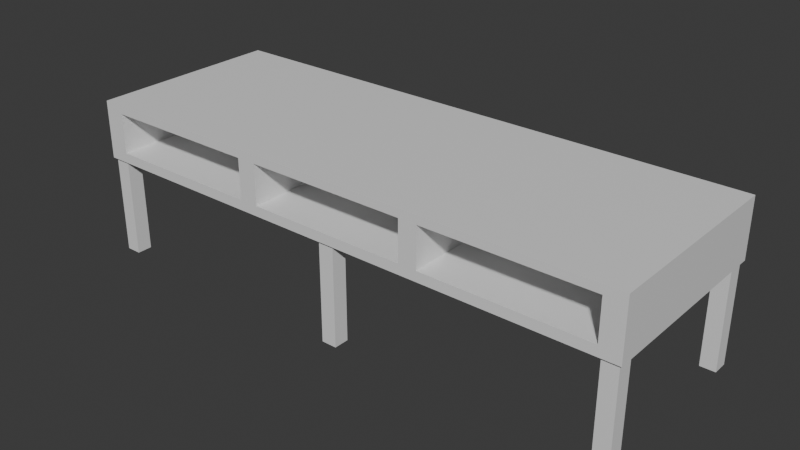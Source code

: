 # Source: library_table.blend  (saved by Blender 5.0.119; exported with 4.5.12 LTS)
import bpy
from mathutils import Matrix  # noqa: F401  (used for matrix-valued properties, if any)

bpy.ops.wm.read_factory_settings(use_empty=True)
scene = bpy.context.scene
scene.name = 'Scene'

# ---- collections
col_collection = bpy.data.collections.new('Collection'); scene.collection.children.link(col_collection)

# ---- materials (node trees are filled in below, after node groups)
mat_material_001 = bpy.data.materials.new('Material.001')
mat_material_001.alpha_threshold = 0.0
mat_material_001.use_backface_culling_lightprobe_volume = False
mat_material_001.roughness = 0.5
mat_material_001.line_color = (0.0, 0.0, 0.0, 1.0)

# ---- material node trees
mat_material_001.use_nodes = True; mat_material_001.node_tree.nodes.clear()
_N = mat_material_001.node_tree.nodes; _L = mat_material_001.node_tree.links
n0 = _N.new('ShaderNodeOutputMaterial'); n0.name = 'Material Output'; n0.location = (200, 100)
n1 = _N.new('ShaderNodeBsdfPrincipled'); n1.name = 'Principled BSDF'; n1.location = (-200, 100)
_L.new(n1.outputs[0], n0.inputs[0])
n0.is_active_output = True

# ---- world
world_world = bpy.data.worlds.new('World'); scene.world = world_world
world_world.use_nodes = True; world_world.node_tree.nodes.clear()
_N = world_world.node_tree.nodes; _L = world_world.node_tree.links
n0 = _N.new('ShaderNodeOutputWorld'); n0.name = 'World Output'; n0.location = (200, 100)
n1 = _N.new('ShaderNodeBackground'); n1.name = 'Background'; n1.location = (-200, 100)
n1.inputs[0].default_value = (0.05088, 0.05088, 0.05088, 1.0)
_L.new(n1.outputs[0], n0.inputs[0])
n0.is_active_output = True
world_world.color = (0.05088, 0.05088, 0.05088)
world_world.sun_shadow_jitter_overblur = 0.0

# ---- meshes
me_cube_060 = bpy.data.meshes.new('Cube.060')
me_cube_060.from_pydata([(-0.06575, -0.05792, -0.09858), (-0.06575, -0.05792, 0.6814), (-0.06575, 0.05792, -0.09858), (-0.06575, 0.05792, 0.6814), (0.0501, -0.05792, -0.09858), (0.0501, -0.05792, 0.6814), (0.0501, 0.05792, -0.09858), (0.0501, 0.05792, 0.6814)], [], [(0, 1, 3, 2), (2, 3, 7, 6), (6, 7, 5, 4), (4, 5, 1, 0), (2, 6, 4, 0), (7, 3, 1, 5)])
_uv = me_cube_060.uv_layers.new(name='UVMap')
_uv.uv.foreach_set('vector', [0.375, 0.0, 0.625, 0.0, 0.625, 0.25, 0.375, 0.25, 0.375, 0.25, 0.625, 0.25, 0.625, 0.5, 0.375, 0.5, 0.375, 0.5, 0.625, 0.5, 0.625, 0.75, 0.375, 0.75, 0.375, 0.75, 0.625, 0.75, 0.625, 1.0, 0.375, 1.0, 0.125, 0.5, 0.375, 0.5, 0.375, 0.75, 0.125, 0.75, 0.625, 0.5, 0.875, 0.5, 0.875, 0.75, 0.625, 0.75])
me_cube_060.materials.append(mat_material_001)
me_cube_060.update()
me_cube_059 = bpy.data.meshes.new('Cube.059')
me_cube_059.from_pydata([(-0.06575, -0.05792, -0.09858), (-0.06575, -0.05792, 0.8383), (-0.06575, 0.05792, -0.09858), (-0.06575, 0.05792, 0.8383), (0.0501, -0.05792, -0.09858), (0.0501, -0.05792, 0.8383), (0.0501, 0.05792, -0.09858), (0.0501, 0.05792, 0.8383)], [], [(0, 1, 3, 2), (2, 3, 7, 6), (6, 7, 5, 4), (4, 5, 1, 0), (2, 6, 4, 0), (7, 3, 1, 5)])
_uv = me_cube_059.uv_layers.new(name='UVMap')
_uv.uv.foreach_set('vector', [0.375, 0.0, 0.625, 0.0, 0.625, 0.25, 0.375, 0.25, 0.375, 0.25, 0.625, 0.25, 0.625, 0.5, 0.375, 0.5, 0.375, 0.5, 0.625, 0.5, 0.625, 0.75, 0.375, 0.75, 0.375, 0.75, 0.625, 0.75, 0.625, 1.0, 0.375, 1.0, 0.125, 0.5, 0.375, 0.5, 0.375, 0.75, 0.125, 0.75, 0.625, 0.5, 0.875, 0.5, 0.875, 0.75, 0.625, 0.75])
me_cube_059.materials.append(mat_material_001)
me_cube_059.update()
me_cube_058 = bpy.data.meshes.new('Cube.058')
me_cube_058.from_pydata([(2.113, 0.7436, -0.1987), (2.113, -0.7436, -0.1987), (-2.113, 0.7436, -0.1987), (-2.113, -0.7436, -0.1987), (-2.113, -0.7436, 0.1798), (-2.113, 0.7436, 0.1798), (2.113, -0.7436, 0.1798), (2.113, 0.7436, 0.1798), (-2.113, -0.7436, 0.2432), (-2.113, 0.7436, 0.2432), (2.113, -0.7436, 0.2432), (2.113, 0.7436, 0.2432), (-2.113, -0.7436, -0.123), (2.113, 0.7436, -0.123), (2.113, -0.7436, -0.123), (-2.113, 0.7436, -0.123), (-2.028, 0.7436, -0.1987), (2.028, 0.7436, -0.1987), (2.028, -0.7436, -0.1987), (-2.028, -0.7436, -0.1987), (-2.028, 0.7436, 0.1798), (2.028, 0.7436, 0.1798), (2.028, -0.7436, 0.1798), (-2.028, -0.7436, 0.1798), (-2.028, 0.7436, 0.2432), (2.028, 0.7436, 0.2432), (2.028, -0.7436, 0.2432), (-2.028, -0.7436, 0.2432), (2.028, 0.7436, -0.123), (-2.028, 0.7436, -0.123), (-2.028, -0.7436, -0.123), (2.028, -0.7436, -0.123), (-2.113, -0.2479, 0.1798), (-2.113, 0.2479, 0.1798), (2.113, 0.2479, 0.1798), (2.113, -0.2479, 0.1798), (-2.113, -0.2479, -0.1987), (-2.113, 0.2479, -0.1987), (2.113, 0.2479, -0.1987), (2.113, -0.2479, -0.1987), (-2.113, -0.2479, 0.2432), (-2.113, 0.2479, 0.2432), (2.113, 0.2479, 0.2432), (2.113, -0.2479, 0.2432), (-2.113, 0.2479, -0.123), (-2.113, -0.2479, -0.123), (2.113, -0.2479, -0.123), (2.113, 0.2479, -0.123), (2.028, 0.2479, 0.2432), (2.028, -0.2479, 0.2432), (-2.028, 0.2479, 0.2432), (-2.028, -0.2479, 0.2432), (-2.028, 0.2479, -0.1987), (-2.028, -0.2479, -0.1987), (2.028, 0.2479, -0.1987), (2.028, -0.2479, -0.1987), (-0.6759, 0.7436, -0.1987), (0.6759, 0.7436, -0.1987), (0.6759, -0.7436, -0.1987), (-0.6759, -0.7436, -0.1987), (-0.6759, 0.7436, 0.1798), (0.6759, 0.7436, 0.1798), (0.6759, -0.7436, 0.1798), (-0.6759, -0.7436, 0.1798), (-0.6759, 0.7436, 0.2432), (0.6759, 0.7436, 0.2432), (0.6759, -0.7436, 0.2432), (-0.6759, -0.7436, 0.2432), (0.6759, 0.7436, -0.123), (-0.6759, 0.7436, -0.123), (-0.6759, -0.7436, -0.123), (0.6759, -0.7436, -0.123), (-0.6759, -0.2479, -0.1987), (0.6759, -0.2479, -0.1987), (-0.6759, 0.2479, -0.1987), (0.6759, 0.2479, -0.1987), (-0.6759, 0.2479, 0.2432), (0.6759, 0.2479, 0.2432), (-0.6759, -0.2479, 0.2432), (0.6759, -0.2479, 0.2432), (-0.6042, 0.7436, -0.1987), (0.6042, 0.7436, -0.1987), (0.6042, -0.7436, -0.1987), (-0.6042, -0.7436, -0.1987), (-0.6042, 0.7436, 0.1798), (0.6042, 0.7436, 0.1798), (0.6042, -0.7436, 0.1798), (-0.6042, -0.7436, 0.1798), (-0.6042, 0.7436, 0.2432), (0.6042, 0.7436, 0.2432), (0.6042, -0.7436, 0.2432), (-0.6042, -0.7436, 0.2432), (0.6042, 0.7436, -0.123), (-0.6042, 0.7436, -0.123), (-0.6042, -0.7436, -0.123), (0.6042, -0.7436, -0.123), (-0.6042, -0.2479, -0.1987), (0.6042, -0.2479, -0.1987), (-0.6042, 0.2479, -0.1987), (0.6042, 0.2479, -0.1987), (-0.6042, 0.2479, 0.2432), (0.6042, 0.2479, 0.2432), (-0.6042, -0.2479, 0.2432), (0.6042, -0.2479, 0.2432), (-0.7466, -0.7436, -0.1987), (-1.957, -0.7436, -0.1987), (-0.7466, -0.7436, 0.1798), (-1.957, -0.7436, 0.1798), (-0.7466, -0.7436, 0.2432), (-1.957, -0.7436, 0.2432), (-0.7466, 0.7436, -0.123), (-1.957, 0.7436, -0.123), (-1.957, 0.7436, -0.1987), (-0.7466, 0.7436, -0.1987), (-1.957, 0.7436, 0.1798), (-0.7466, 0.7436, 0.1798), (-1.957, 0.7436, 0.2432), (-0.7466, 0.7436, 0.2432), (-1.957, -0.7436, -0.123), (-0.7466, -0.7436, -0.123), (-1.957, -0.2479, -0.1987), (-0.7466, -0.2479, -0.1987), (-1.957, 0.2479, -0.1987), (-0.7466, 0.2479, -0.1987), (-1.957, 0.2479, 0.2432), (-0.7466, 0.2479, 0.2432), (-1.957, -0.2479, 0.2432), (-0.7466, -0.2479, 0.2432), (0.7404, 0.7436, -0.1987), (1.963, 0.7436, -0.1987), (0.7404, 0.7436, 0.1798), (1.963, 0.7436, 0.1798), (0.7404, 0.7436, 0.2432), (1.963, 0.7436, 0.2432), (0.7404, -0.7436, -0.123), (1.963, -0.7436, -0.123), (0.7404, -0.2479, -0.1987), (1.963, -0.2479, -0.1987), (0.7404, 0.2479, -0.1987), (1.963, 0.2479, -0.1987), (0.7404, 0.2479, 0.2432), (1.963, 0.2479, 0.2432), (0.7404, -0.2479, 0.2432), (1.963, -0.2479, 0.2432), (1.963, -0.7436, -0.1987), (0.7404, -0.7436, -0.1987), (1.963, -0.7436, 0.1798), (0.7404, -0.7436, 0.1798), (1.963, -0.7436, 0.2432), (0.7404, -0.7436, 0.2432), (1.963, 0.7436, -0.123), (0.7404, 0.7436, -0.123)], [], [(30, 12, 3, 19), (54, 17, 0, 38), (46, 14, 1, 39), (22, 6, 10, 26), (28, 13, 0, 17), (44, 15, 2, 37), (51, 40, 8, 27), (20, 5, 9, 24), (34, 7, 11, 42), (32, 4, 8, 40), (33, 5, 15, 44), (21, 7, 13, 28), (35, 6, 14, 46), (23, 4, 12, 30), (6, 22, 31, 14), (107, 23, 30, 118), (5, 20, 29, 15), (131, 21, 28, 150), (7, 21, 25, 11), (114, 20, 24, 116), (43, 49, 26, 10), (126, 51, 27, 109), (15, 29, 16, 2), (150, 28, 17, 129), (4, 23, 27, 8), (146, 22, 26, 148), (37, 2, 16, 52), (139, 129, 17, 54), (14, 31, 18, 1), (118, 30, 19, 105), (144, 137, 55, 18), (137, 139, 54, 55), (3, 36, 53, 19), (36, 37, 52, 53), (116, 24, 50, 124), (124, 50, 51, 126), (11, 25, 48, 42), (42, 48, 49, 43), (7, 34, 47, 13), (34, 35, 46, 47), (4, 32, 45, 12), (32, 33, 44, 45), (5, 33, 41, 9), (33, 32, 40, 41), (6, 35, 43, 10), (35, 34, 42, 43), (24, 9, 41, 50), (50, 41, 40, 51), (12, 45, 36, 3), (45, 44, 37, 36), (13, 47, 38, 0), (47, 46, 39, 38), (18, 55, 39, 1), (55, 54, 38, 39), (140, 77, 79, 142), (100, 76, 78, 102), (132, 65, 77, 140), (88, 64, 76, 100), (121, 123, 74, 72), (97, 99, 75, 73), (104, 121, 72, 59), (82, 97, 73, 58), (134, 71, 58, 145), (94, 70, 59, 83), (123, 113, 56, 74), (99, 81, 57, 75), (106, 63, 67, 108), (86, 62, 66, 90), (110, 69, 56, 113), (92, 68, 57, 81), (142, 79, 66, 149), (102, 78, 67, 91), (130, 61, 65, 132), (84, 60, 64, 88), (115, 60, 69, 110), (85, 61, 68, 92), (147, 62, 71, 134), (87, 63, 70, 94), (62, 86, 95, 71), (60, 84, 93, 69), (61, 85, 89, 65), (85, 84, 88, 89), (79, 103, 90, 66), (103, 102, 91, 90), (69, 93, 80, 56), (93, 92, 81, 80), (63, 87, 91, 67), (87, 86, 90, 91), (74, 56, 80, 98), (98, 80, 81, 99), (71, 95, 82, 58), (95, 94, 83, 82), (59, 72, 96, 83), (83, 96, 97, 82), (72, 74, 98, 96), (96, 98, 99, 97), (65, 89, 101, 77), (89, 88, 100, 101), (77, 101, 103, 79), (101, 100, 102, 103), (20, 114, 111, 29), (29, 111, 112, 16), (111, 110, 113, 112), (23, 107, 109, 27), (107, 106, 108, 109), (52, 16, 112, 122), (122, 112, 113, 123), (19, 53, 120, 105), (105, 120, 121, 104), (53, 52, 122, 120), (120, 122, 123, 121), (76, 125, 127, 78), (125, 124, 126, 127), (64, 117, 125, 76), (117, 116, 124, 125), (70, 119, 104, 59), (119, 118, 105, 104), (78, 127, 108, 67), (127, 126, 109, 108), (60, 115, 117, 64), (115, 114, 116, 117), (63, 106, 119, 70), (22, 146, 135, 31), (21, 131, 133, 25), (131, 130, 132, 133), (49, 143, 148, 26), (143, 142, 149, 148), (31, 135, 144, 18), (135, 134, 145, 144), (25, 133, 141, 48), (133, 132, 140, 141), (48, 141, 143, 49), (141, 140, 142, 143), (73, 75, 138, 136), (136, 138, 139, 137), (58, 73, 136, 145), (145, 136, 137, 144), (75, 57, 128, 138), (138, 128, 129, 139), (62, 147, 149, 66), (147, 146, 148, 149), (68, 151, 128, 57), (151, 150, 129, 128), (61, 130, 151, 68), (114, 115, 60, 84, 85, 61, 130, 131, 146, 147, 62, 86, 87, 63, 106, 107), (150, 151, 68, 92, 93, 69, 110, 111, 118, 119, 70, 94, 95, 71, 134, 135), (135, 146, 131, 150), (134, 151, 130, 147), (95, 86, 85, 92), (94, 93, 84, 87), (110, 119, 106, 115), (111, 114, 107, 118), (136, 137, 55, 39, 46, 35, 43, 49, 143, 142, 79, 103, 102, 78, 127, 126, 51, 40, 32, 45, 36, 53, 120, 121, 72, 96, 97, 73), (139, 138, 75, 99, 98, 74, 123, 122, 52, 37, 44, 33, 41, 50, 124, 125, 76, 100, 101, 77, 140, 141, 48, 42, 34, 47, 38, 54)])
_uv = me_cube_058.uv_layers.new(name='UVMap')
_uv.uv.foreach_set('vector', [0.625, 0.9167, 0.625, 1.0, 0.625, 1.0, 0.625, 0.9167, 0.625, 0.5556, 0.625, 0.4167, 0.625, 0.5, 0.625, 0.5833, 0.625, 0.6667, 0.625, 0.75, 0.625, 0.75, 0.625, 0.6667, 0.625, 0.8333, 0.625, 0.75, 0.625, 0.75, 0.625, 0.8333, 0.625, 0.4167, 0.625, 0.5, 0.625, 0.5, 0.625, 0.4167, 0.625, 0.1667, 0.625, 0.25, 0.625, 0.25, 0.625, 0.1667, 0.7917, 0.6667, 0.875, 0.6667, 0.875, 0.75, 0.7917, 0.75, 0.625, 0.3333, 0.625, 0.25, 0.625, 0.25, 0.625, 0.3333, 0.625, 0.5833, 0.625, 0.5, 0.625, 0.5, 0.625, 0.5833, 0.625, 0.08333, 0.625, 0.0, 0.625, 0.0, 0.625, 0.08333, 0.625, 0.1667, 0.625, 0.25, 0.625, 0.25, 0.625, 0.1667, 0.625, 0.4167, 0.625, 0.5, 0.625, 0.5, 0.625, 0.4167, 0.625, 0.6667, 0.625, 0.75, 0.625, 0.75, 0.625, 0.6667, 0.625, 0.9167, 0.625, 1.0, 0.625, 1.0, 0.625, 0.9167, 0.625, 0.75, 0.625, 0.8333, 0.625, 0.8333, 0.625, 0.75, 0.625, 0.9074, 0.625, 0.9167, 0.625, 0.9167, 0.625, 0.9074, 0.625, 0.25, 0.625, 0.3333, 0.625, 0.3333, 0.625, 0.25, 0.625, 0.4074, 0.625, 0.4167, 0.625, 0.4167, 0.625, 0.4074, 0.625, 0.5, 0.625, 0.4167, 0.625, 0.4167, 0.625, 0.5, 0.625, 0.3426, 0.625, 0.3333, 0.625, 0.3333, 0.625, 0.3426, 0.625, 0.6667, 0.7083, 0.6667, 0.7083, 0.75, 0.625, 0.75, 0.7824, 0.6667, 0.7917, 0.6667, 0.7917, 0.75, 0.7824, 0.75, 0.625, 0.25, 0.625, 0.3333, 0.625, 0.3333, 0.625, 0.25, 0.625, 0.4074, 0.625, 0.4167, 0.625, 0.4167, 0.625, 0.4074, 0.625, 1.0, 0.625, 0.9167, 0.625, 0.9167, 0.625, 1.0, 0.625, 0.8426, 0.625, 0.8333, 0.625, 0.8333, 0.625, 0.8426, 0.625, 0.5, 0.625, 0.25, 0.625, 0.3333, 0.625, 0.5278, 0.625, 0.5525, 0.625, 0.4074, 0.625, 0.4167, 0.625, 0.5556, 0.625, 0.75, 0.625, 0.8333, 0.625, 0.8333, 0.625, 0.75, 0.625, 0.9074, 0.625, 0.9167, 0.625, 0.9167, 0.625, 0.9074, 0.625, 0.8426, 0.625, 0.6975, 0.625, 0.6944, 0.625, 0.8333, 0.625, 0.6975, 0.625, 0.5525, 0.625, 0.5556, 0.625, 0.6944, 0.625, 1.0, 0.625, 0.75, 0.625, 0.7222, 0.625, 0.9167, 0.625, 0.75, 0.625, 0.5, 0.625, 0.5278, 0.625, 0.7222, 0.7824, 0.5, 0.7917, 0.5, 0.7917, 0.5833, 0.7824, 0.5833, 0.7824, 0.5833, 0.7917, 0.5833, 0.7917, 0.6667, 0.7824, 0.6667, 0.625, 0.5, 0.7083, 0.5, 0.7083, 0.5833, 0.625, 0.5833, 0.625, 0.5833, 0.7083, 0.5833, 0.7083, 0.6667, 0.625, 0.6667, 0.625, 0.5, 0.625, 0.5833, 0.625, 0.5833, 0.625, 0.5, 0.625, 0.5833, 0.625, 0.6667, 0.625, 0.6667, 0.625, 0.5833, 0.625, 0.0, 0.625, 0.08333, 0.625, 0.08333, 0.625, 0.0, 0.625, 0.08333, 0.625, 0.1667, 0.625, 0.1667, 0.625, 0.08333, 0.625, 0.25, 0.625, 0.1667, 0.625, 0.1667, 0.625, 0.25, 0.625, 0.1667, 0.625, 0.08333, 0.625, 0.08333, 0.625, 0.1667, 0.625, 0.75, 0.625, 0.6667, 0.625, 0.6667, 0.625, 0.75, 0.625, 0.6667, 0.625, 0.5833, 0.625, 0.5833, 0.625, 0.6667, 0.7917, 0.5, 0.875, 0.5, 0.875, 0.5833, 0.7917, 0.5833, 0.7917, 0.5833, 0.875, 0.5833, 0.875, 0.6667, 0.7917, 0.6667, 0.625, 0.0, 0.625, 0.08333, 0.625, 0.08333, 0.625, 0.0, 0.625, 0.08333, 0.625, 0.1667, 0.625, 0.1667, 0.625, 0.08333, 0.625, 0.5, 0.625, 0.5833, 0.625, 0.5833, 0.625, 0.5, 0.625, 0.5833, 0.625, 0.6667, 0.625, 0.6667, 0.625, 0.5833, 0.625, 0.8333, 0.625, 0.6944, 0.625, 0.6667, 0.625, 0.75, 0.625, 0.6944, 0.625, 0.5556, 0.625, 0.5833, 0.625, 0.6667, 0.7269, 0.5833, 0.7361, 0.5833, 0.7361, 0.6667, 0.7269, 0.6667, 0.7546, 0.5833, 0.7639, 0.5833, 0.7639, 0.6667, 0.7546, 0.6667, 0.7269, 0.5, 0.7361, 0.5, 0.7361, 0.5833, 0.7269, 0.5833, 0.7546, 0.5, 0.7639, 0.5, 0.7639, 0.5833, 0.7546, 0.5833, 0.625, 0.716, 0.625, 0.534, 0.625, 0.537, 0.625, 0.713, 0.625, 0.7068, 0.625, 0.5432, 0.625, 0.5463, 0.625, 0.7037, 0.625, 0.8981, 0.625, 0.716, 0.625, 0.713, 0.625, 0.8889, 0.625, 0.8704, 0.625, 0.7068, 0.625, 0.7037, 0.625, 0.8611, 0.625, 0.8519, 0.625, 0.8611, 0.625, 0.8611, 0.625, 0.8519, 0.625, 0.8796, 0.625, 0.8889, 0.625, 0.8889, 0.625, 0.8796, 0.625, 0.534, 0.625, 0.3519, 0.625, 0.3611, 0.625, 0.537, 0.625, 0.5432, 0.625, 0.3796, 0.625, 0.3889, 0.625, 0.5463, 0.625, 0.8981, 0.625, 0.8889, 0.625, 0.8889, 0.625, 0.8981, 0.625, 0.8704, 0.625, 0.8611, 0.625, 0.8611, 0.625, 0.8704, 0.625, 0.3519, 0.625, 0.3611, 0.625, 0.3611, 0.625, 0.3519, 0.625, 0.3796, 0.625, 0.3889, 0.625, 0.3889, 0.625, 0.3796, 0.7269, 0.6667, 0.7361, 0.6667, 0.7361, 0.75, 0.7269, 0.75, 0.7546, 0.6667, 0.7639, 0.6667, 0.7639, 0.75, 0.7546, 0.75, 0.625, 0.3981, 0.625, 0.3889, 0.625, 0.3889, 0.625, 0.3981, 0.625, 0.3704, 0.625, 0.3611, 0.625, 0.3611, 0.625, 0.3704, 0.625, 0.3519, 0.625, 0.3611, 0.625, 0.3611, 0.625, 0.3519, 0.625, 0.3796, 0.625, 0.3889, 0.625, 0.3889, 0.625, 0.3796, 0.625, 0.8519, 0.625, 0.8611, 0.625, 0.8611, 0.625, 0.8519, 0.625, 0.8796, 0.625, 0.8889, 0.625, 0.8889, 0.625, 0.8796, 0.625, 0.8611, 0.625, 0.8704, 0.625, 0.8704, 0.625, 0.8611, 0.625, 0.3611, 0.625, 0.3704, 0.625, 0.3704, 0.625, 0.3611, 0.625, 0.3889, 0.625, 0.3796, 0.625, 0.3796, 0.625, 0.3889, 0.625, 0.3796, 0.625, 0.3704, 0.625, 0.3704, 0.625, 0.3796, 0.7361, 0.6667, 0.7454, 0.6667, 0.7454, 0.75, 0.7361, 0.75, 0.7454, 0.6667, 0.7546, 0.6667, 0.7546, 0.75, 0.7454, 0.75, 0.625, 0.3611, 0.625, 0.3704, 0.625, 0.3704, 0.625, 0.3611, 0.625, 0.3704, 0.625, 0.3796, 0.625, 0.3796, 0.625, 0.3704, 0.625, 0.8889, 0.625, 0.8796, 0.625, 0.8796, 0.625, 0.8889, 0.625, 0.8796, 0.625, 0.8704, 0.625, 0.8704, 0.625, 0.8796, 0.625, 0.537, 0.625, 0.3611, 0.625, 0.3704, 0.625, 0.5401, 0.625, 0.5401, 0.625, 0.3704, 0.625, 0.3796, 0.625, 0.5432, 0.625, 0.8611, 0.625, 0.8704, 0.625, 0.8704, 0.625, 0.8611, 0.625, 0.8704, 0.625, 0.8796, 0.625, 0.8796, 0.625, 0.8704, 0.625, 0.8889, 0.625, 0.713, 0.625, 0.7099, 0.625, 0.8796, 0.625, 0.8796, 0.625, 0.7099, 0.625, 0.7068, 0.625, 0.8704, 0.625, 0.713, 0.625, 0.537, 0.625, 0.5401, 0.625, 0.7099, 0.625, 0.7099, 0.625, 0.5401, 0.625, 0.5432, 0.625, 0.7068, 0.7361, 0.5, 0.7454, 0.5, 0.7454, 0.5833, 0.7361, 0.5833, 0.7454, 0.5, 0.7546, 0.5, 0.7546, 0.5833, 0.7454, 0.5833, 0.7361, 0.5833, 0.7454, 0.5833, 0.7454, 0.6667, 0.7361, 0.6667, 0.7454, 0.5833, 0.7546, 0.5833, 0.7546, 0.6667, 0.7454, 0.6667, 0.625, 0.3333, 0.625, 0.3426, 0.625, 0.3426, 0.625, 0.3333, 0.625, 0.3333, 0.625, 0.3426, 0.625, 0.3426, 0.625, 0.3333, 0.625, 0.3426, 0.625, 0.3519, 0.625, 0.3519, 0.625, 0.3426, 0.625, 0.9167, 0.625, 0.9074, 0.625, 0.9074, 0.625, 0.9167, 0.625, 0.9074, 0.625, 0.8981, 0.625, 0.8981, 0.625, 0.9074, 0.625, 0.5278, 0.625, 0.3333, 0.625, 0.3426, 0.625, 0.5309, 0.625, 0.5309, 0.625, 0.3426, 0.625, 0.3519, 0.625, 0.534, 0.625, 0.9167, 0.625, 0.7222, 0.625, 0.7191, 0.625, 0.9074, 0.625, 0.9074, 0.625, 0.7191, 0.625, 0.716, 0.625, 0.8981, 0.625, 0.7222, 0.625, 0.5278, 0.625, 0.5309, 0.625, 0.7191, 0.625, 0.7191, 0.625, 0.5309, 0.625, 0.534, 0.625, 0.716, 0.7639, 0.5833, 0.7731, 0.5833, 0.7731, 0.6667, 0.7639, 0.6667, 0.7731, 0.5833, 0.7824, 0.5833, 0.7824, 0.6667, 0.7731, 0.6667, 0.7639, 0.5, 0.7731, 0.5, 0.7731, 0.5833, 0.7639, 0.5833, 0.7731, 0.5, 0.7824, 0.5, 0.7824, 0.5833, 0.7731, 0.5833, 0.625, 0.8889, 0.625, 0.8981, 0.625, 0.8981, 0.625, 0.8889, 0.625, 0.8981, 0.625, 0.9074, 0.625, 0.9074, 0.625, 0.8981, 0.7639, 0.6667, 0.7731, 0.6667, 0.7731, 0.75, 0.7639, 0.75, 0.7731, 0.6667, 0.7824, 0.6667, 0.7824, 0.75, 0.7731, 0.75, 0.625, 0.3611, 0.625, 0.3519, 0.625, 0.3519, 0.625, 0.3611, 0.625, 0.3519, 0.625, 0.3426, 0.625, 0.3426, 0.625, 0.3519, 0.625, 0.8889, 0.625, 0.8981, 0.625, 0.8981, 0.625, 0.8889, 0.625, 0.8333, 0.625, 0.8426, 0.625, 0.8426, 0.625, 0.8333, 0.625, 0.4167, 0.625, 0.4074, 0.625, 0.4074, 0.625, 0.4167, 0.625, 0.4074, 0.625, 0.3981, 0.625, 0.3981, 0.625, 0.4074, 0.7083, 0.6667, 0.7176, 0.6667, 0.7176, 0.75, 0.7083, 0.75, 0.7176, 0.6667, 0.7269, 0.6667, 0.7269, 0.75, 0.7176, 0.75, 0.625, 0.8333, 0.625, 0.8426, 0.625, 0.8426, 0.625, 0.8333, 0.625, 0.8426, 0.625, 0.8519, 0.625, 0.8519, 0.625, 0.8426, 0.7083, 0.5, 0.7176, 0.5, 0.7176, 0.5833, 0.7083, 0.5833, 0.7176, 0.5, 0.7269, 0.5, 0.7269, 0.5833, 0.7176, 0.5833, 0.7083, 0.5833, 0.7176, 0.5833, 0.7176, 0.6667, 0.7083, 0.6667, 0.7176, 0.5833, 0.7269, 0.5833, 0.7269, 0.6667, 0.7176, 0.6667, 0.625, 0.7037, 0.625, 0.5463, 0.625, 0.5494, 0.625, 0.7006, 0.625, 0.7006, 0.625, 0.5494, 0.625, 0.5525, 0.625, 0.6975, 0.625, 0.8611, 0.625, 0.7037, 0.625, 0.7006, 0.625, 0.8519, 0.625, 0.8519, 0.625, 0.7006, 0.625, 0.6975, 0.625, 0.8426, 0.625, 0.5463, 0.625, 0.3889, 0.625, 0.3981, 0.625, 0.5494, 0.625, 0.5494, 0.625, 0.3981, 0.625, 0.4074, 0.625, 0.5525, 0.625, 0.8611, 0.625, 0.8519, 0.625, 0.8519, 0.625, 0.8611, 0.625, 0.8519, 0.625, 0.8426, 0.625, 0.8426, 0.625, 0.8519, 0.625, 0.3889, 0.625, 0.3981, 0.625, 0.3981, 0.625, 0.3889, 0.625, 0.3981, 0.625, 0.4074, 0.625, 0.4074, 0.625, 0.3981, 0.625, 0.3889, 0.625, 0.3981, 0.625, 0.3981, 0.625, 0.3889, 0.0, 0.0, 0.0, 0.0, 0.0, 0.0, 0.0, 0.0, 0.0, 0.0, 0.0, 0.0, 0.0, 0.0, 0.0, 0.0, 0.0, 0.0, 0.0, 0.0, 0.0, 0.0, 0.0, 0.0, 0.0, 0.0, 0.0, 0.0, 0.0, 0.0, 0.0, 0.0, 0.0, 0.0, 0.0, 0.0, 0.0, 0.0, 0.0, 0.0, 0.0, 0.0, 0.0, 0.0, 0.0, 0.0, 0.0, 0.0, 0.0, 0.0, 0.0, 0.0, 0.0, 0.0, 0.0, 0.0, 0.0, 0.0, 0.0, 0.0, 0.0, 0.0, 0.0, 0.0, 0.0, 0.0, 0.0, 0.0, 0.625, 0.4074, 0.0, 0.0, 0.625, 0.8519, 0.625, 0.3981, 0.625, 0.3981, 0.625, 0.8519, 0.625, 0.8704, 0.625, 0.8704, 0.625, 0.3796, 0.625, 0.3796, 0.625, 0.8796, 0.625, 0.3704, 0.625, 0.3704, 0.625, 0.8796, 0.625, 0.3519, 0.625, 0.8981, 0.625, 0.8981, 0.625, 0.3519, 0.0, 0.0, 0.0, 0.0, 0.625, 0.9074, 0.0, 0.0, 0.0, 0.0, 0.0, 0.0, 0.0, 0.0, 0.0, 0.0, 0.0, 0.0, 0.0, 0.0, 0.0, 0.0, 0.0, 0.0, 0.0, 0.0, 0.0, 0.0, 0.0, 0.0, 0.0, 0.0, 0.0, 0.0, 0.0, 0.0, 0.0, 0.0, 0.0, 0.0, 0.0, 0.0, 0.0, 0.0, 0.0, 0.0, 0.0, 0.0, 0.0, 0.0, 0.0, 0.0, 0.0, 0.0, 0.0, 0.0, 0.0, 0.0, 0.0, 0.0, 0.0, 0.0, 0.0, 0.0, 0.0, 0.0, 0.0, 0.0, 0.0, 0.0, 0.0, 0.0, 0.0, 0.0, 0.0, 0.0, 0.0, 0.0, 0.0, 0.0, 0.0, 0.0, 0.0, 0.0, 0.0, 0.0, 0.0, 0.0, 0.0, 0.0, 0.0, 0.0, 0.0, 0.0, 0.0, 0.0, 0.0, 0.0, 0.0, 0.0, 0.0, 0.0, 0.0, 0.0, 0.0, 0.0, 0.0, 0.0, 0.0, 0.0, 0.0, 0.0, 0.0, 0.0, 0.0, 0.0, 0.0, 0.0, 0.0, 0.0])
me_cube_058.materials.append(mat_material_001)
me_cube_058.update()

# ---- objects
ob_cube_047 = bpy.data.objects.new('Cube.047', me_cube_060)
ob_cube_046 = bpy.data.objects.new('Cube.046', me_cube_059)
ob_cube_045 = bpy.data.objects.new('Cube.045', me_cube_058)

# ---- transforms, parenting, visibility, modifiers, constraints
ob_cube_047.location = (-0.0005063, 0.6655, 0.09781)
_m = ob_cube_047.modifiers.new('Mirror', 'MIRROR')
_m.use_axis = (False, True, False)
_m.mirror_object = ob_cube_045
ob_cube_046.location = (-2.032, 0.6655, 0.09781)
_m = ob_cube_046.modifiers.new('Mirror', 'MIRROR')
_m.use_axis = (True, True, False)
_m.mirror_object = ob_cube_045
ob_cube_045.location = (-0.00359, 0.0, 0.9556)

# ---- collection membership
col_collection.objects.link(ob_cube_047)
col_collection.objects.link(ob_cube_046)
col_collection.objects.link(ob_cube_045)

# ---- scene / render settings (as saved in the file)
scene.frame_start = 1; scene.frame_end = 250; scene.frame_set(0)
scene.render.engine = 'BLENDER_EEVEE_NEXT'
scene.render.bake_bias = 0.0
scene.render.bake_samples = 0
scene.cycles.sampling_pattern = 'TABULATED_SOBOL'
scene.eevee.use_volume_custom_range = False
bpy.context.view_layer.update()

# ---- added for rendering (the .blend has no active camera and no usable light): camera, sun
cam_auto = bpy.data.cameras.new('AutoCamera')
cam_auto.lens = 50.0
cam_auto.sensor_width = 36.0
cam_auto.clip_end = 1000.0
ob_auto_camera = bpy.data.objects.new('AutoCamera', cam_auto)
scene.collection.objects.link(ob_auto_camera)
ob_auto_camera.location = (4.28792, -5.14981, 4.03219)
ob_auto_camera.rotation_euler = (1.09748, -7.21219e-08, 0.694738)
scene.camera = ob_auto_camera
light_auto_sun = bpy.data.lights.new('AutoSun', 'SUN')
light_auto_sun.energy = 3.0
light_auto_sun.angle = 0.0523599
ob_auto_sun = bpy.data.objects.new('AutoSun', light_auto_sun)
scene.collection.objects.link(ob_auto_sun)
ob_auto_sun.rotation_euler = (0.872665, 0.174533, 0.523599)
bpy.context.view_layer.update()
